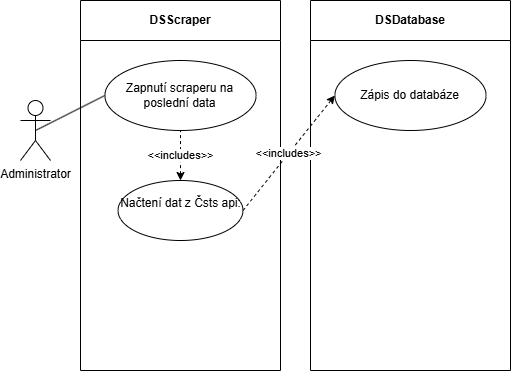

The diagram above was exported from draw.io. Its source (the exported page's mxGraphModel, read from the mxfile embedded in the PNG):
<mxGraphModel dx="935" dy="649" grid="1" gridSize="10" guides="1" tooltips="1" connect="1" arrows="1" fold="1" page="1" pageScale="1" pageWidth="850" pageHeight="1100" math="0" shadow="0">
  <root>
    <mxCell id="0" />
    <mxCell id="1" parent="0" />
    <mxCell id="E8rhsb3aOCaVDkDRGNbv-1" value="Administrator" style="shape=umlActor;verticalLabelPosition=bottom;verticalAlign=top;html=1;outlineConnect=0;" parent="1" vertex="1">
      <mxGeometry x="70" y="160" width="30" height="60" as="geometry" />
    </mxCell>
    <mxCell id="E8rhsb3aOCaVDkDRGNbv-25" value="DSScraper" style="swimlane;whiteSpace=wrap;html=1;startSize=40;" parent="1" vertex="1">
      <mxGeometry x="130" y="60" width="200" height="370" as="geometry" />
    </mxCell>
    <mxCell id="E8rhsb3aOCaVDkDRGNbv-29" value="Zapnutí scraperu na poslední data" style="ellipse;whiteSpace=wrap;html=1;" parent="E8rhsb3aOCaVDkDRGNbv-25" vertex="1">
      <mxGeometry x="24.38" y="60" width="151.25" height="70" as="geometry" />
    </mxCell>
    <mxCell id="7wecndLdy_W1koadpDC_-5" value="Načtení dat z Čsts api:&lt;div&gt;&lt;span style=&quot;color: rgba(0, 0, 0, 0); font-family: monospace; font-size: 0px; text-align: start; text-wrap-mode: nowrap;&quot;&gt;%3CmxGraphModel%3E%3Croot%3E%3CmxCell%20id%3D%220%22%2F%3E%3CmxCell%20id%3D%221%22%20parent%3D%220%22%2F%3E%3CmxCell%20id%3D%222%22%20value%3D%22Zji%C5%A1t%C4%9Bn%C3%AD%20zda%20je%20anal%C3%BDza%20odem%C4%8Den%C3%A1%22%20style%3D%22ellipse%3BwhiteSpace%3Dwrap%3Bhtml%3D1%3B%22%20vertex%3D%221%22%20parent%3D%221%22%3E%3CmxGeometry%20x%3D%22425%22%20y%3D%22390%22%20width%3D%22125%22%20height%3D%2260%22%20as%3D%22geometry%22%2F%3E%3C%2FmxCell%3E%3C%2Froot%3E%3C%2FmxGraphModel%3E&lt;/span&gt;&lt;/div&gt;" style="ellipse;whiteSpace=wrap;html=1;" parent="E8rhsb3aOCaVDkDRGNbv-25" vertex="1">
      <mxGeometry x="37.49999999999999" y="180" width="125" height="60" as="geometry" />
    </mxCell>
    <mxCell id="7wecndLdy_W1koadpDC_-6" value="&amp;lt;&amp;lt;includes&amp;gt;&amp;gt;" style="endArrow=none;dashed=1;html=1;rounded=0;exitX=0.5;exitY=0;exitDx=0;exitDy=0;entryX=0.5;entryY=1;entryDx=0;entryDy=0;endFill=1;startFill=1;startArrow=classic;" parent="E8rhsb3aOCaVDkDRGNbv-25" source="7wecndLdy_W1koadpDC_-5" target="E8rhsb3aOCaVDkDRGNbv-29" edge="1">
      <mxGeometry x="-0.0005" width="50" height="50" relative="1" as="geometry">
        <mxPoint x="358" y="330" as="sourcePoint" />
        <mxPoint x="233" y="230" as="targetPoint" />
        <mxPoint as="offset" />
      </mxGeometry>
    </mxCell>
    <mxCell id="E8rhsb3aOCaVDkDRGNbv-26" value="DSDatabase" style="swimlane;whiteSpace=wrap;html=1;startSize=40;" parent="1" vertex="1">
      <mxGeometry x="360" y="60" width="200" height="370" as="geometry" />
    </mxCell>
    <mxCell id="7wecndLdy_W1koadpDC_-9" value="Zápis do databáze" style="ellipse;whiteSpace=wrap;html=1;" parent="E8rhsb3aOCaVDkDRGNbv-26" vertex="1">
      <mxGeometry x="24.370000000000005" y="60" width="151.25" height="70" as="geometry" />
    </mxCell>
    <mxCell id="5smXDKDg5CDrbSM5bVvS-12" value="" style="endArrow=none;html=1;rounded=0;entryX=0;entryY=0.5;entryDx=0;entryDy=0;exitX=0.5;exitY=0.5;exitDx=0;exitDy=0;exitPerimeter=0;" parent="1" source="E8rhsb3aOCaVDkDRGNbv-1" target="E8rhsb3aOCaVDkDRGNbv-29" edge="1">
      <mxGeometry width="50" height="50" relative="1" as="geometry">
        <mxPoint x="60" y="350" as="sourcePoint" />
        <mxPoint x="110" y="300" as="targetPoint" />
      </mxGeometry>
    </mxCell>
    <mxCell id="7wecndLdy_W1koadpDC_-10" value="&amp;lt;&amp;lt;includes&amp;gt;&amp;gt;" style="endArrow=none;dashed=1;html=1;rounded=0;exitX=0;exitY=0.5;exitDx=0;exitDy=0;entryX=1;entryY=0.5;entryDx=0;entryDy=0;endFill=1;startFill=1;startArrow=classic;" parent="1" source="7wecndLdy_W1koadpDC_-9" target="7wecndLdy_W1koadpDC_-5" edge="1">
      <mxGeometry x="-0.0005" width="50" height="50" relative="1" as="geometry">
        <mxPoint x="240" y="250" as="sourcePoint" />
        <mxPoint x="240" y="200" as="targetPoint" />
        <mxPoint as="offset" />
      </mxGeometry>
    </mxCell>
  </root>
</mxGraphModel>